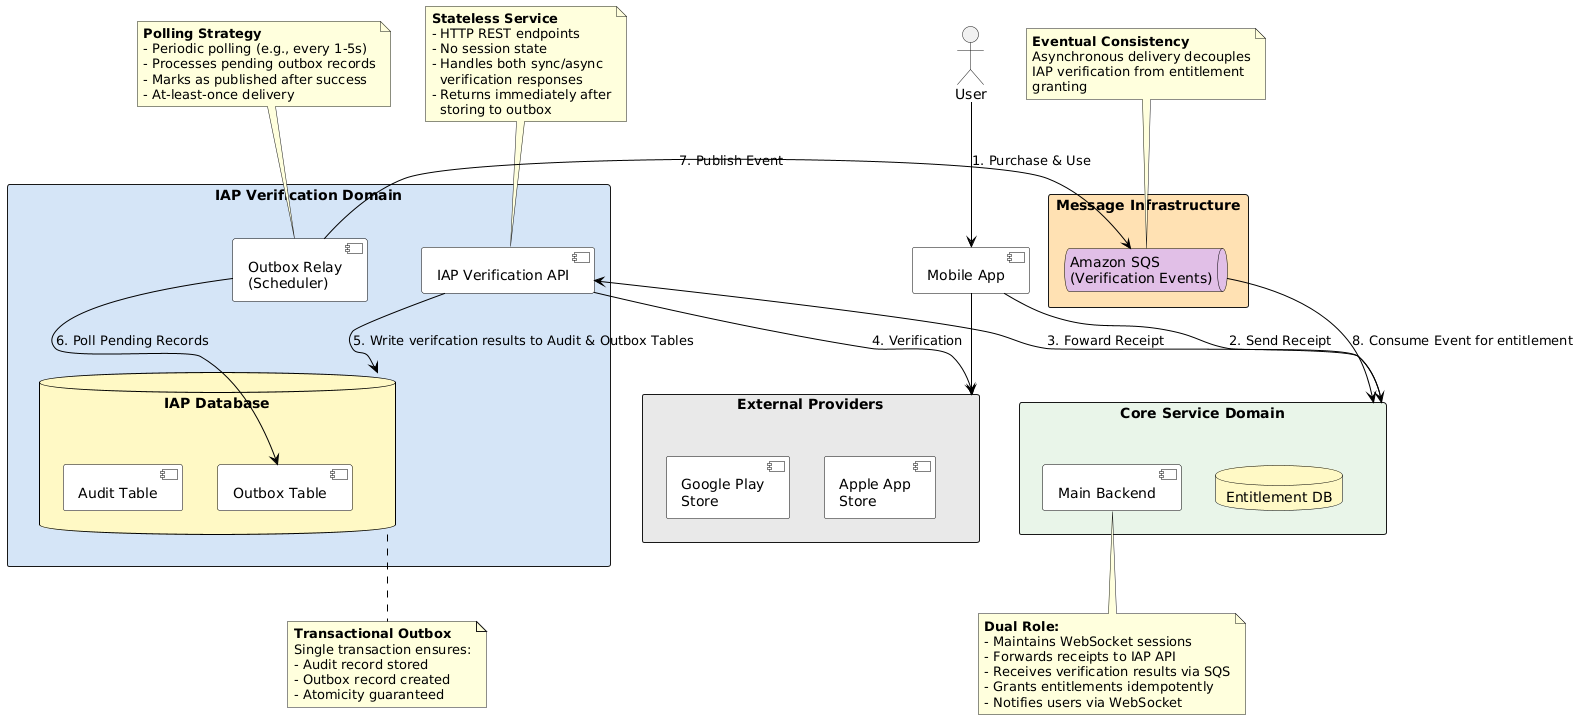

The diagram above was rendered by PlantUML. Its source (embedded in the PNG):
@startuml
!define EXTERNAL_COLOR #E8E8E8
!define IAP_COLOR #D4E4F7
!define CORE_COLOR #E8F5E9
!define INFRA_COLOR #FFE0B2

skinparam backgroundColor white
skinparam defaultFontName Arial
skinparam component {
    BackgroundColor white
    BorderColor black
    ArrowColor black
}
skinparam database {
    BackgroundColor #FFF9C4
    BorderColor black
}
skinparam queue {
    BackgroundColor #E1BEE7
    BorderColor black
}

actor User

rectangle "External Providers" as ExternalProviders EXTERNAL_COLOR {
    component "Google Play\nStore" as GooglePlay
    component "Apple App\nStore" as AppleStore
}

component "Mobile App" as MobileApp

rectangle "Core Service Domain" as CoreDomain CORE_COLOR {
    component "Main Backend" as MainBackend {
    }
    
    database "Entitlement DB" as EntitlementDB {
    }
}

rectangle "Message Infrastructure" as MessageInfra INFRA_COLOR {
    queue "Amazon SQS\n(Verification Events)" as SQS
}

rectangle "IAP Verification Domain" as IAPDomain IAP_COLOR {
    component "IAP Verification API" as IAPAPI {
    }
    
    database "IAP Database" as IAPDB {
        component "Audit Table" as AuditTable
        component "Outbox Table" as OutboxTable
    }
    
    component "Outbox Relay\n(Scheduler)" as OutboxRelay {
    }
}

' User interactions
User --> MobileApp : "1. Purchase & Use"

' Mobile App to External Providers
MobileApp --> ExternalProviders: ""

' Mobile App to Core Service
MobileApp --> CoreDomain: "2. Send Receipt"

' Core Service to IAP Verification
CoreDomain --> IAPAPI: "3. Foward Receipt"

' IAP Verification to External Providers
IAPAPI --> ExternalProviders: "4. Verification"

' IAP Domain internal flow
IAPAPI --> IAPDB: "5. Write verifcation results to Audit & Outbox Tables"
OutboxRelay --> OutboxTable: "6. Poll Pending Records"
OutboxRelay --> SQS: "7. Publish Event"
' Cross-domain communication
SQS --> CoreDomain: "8. Consume Event for entitlement"


' Notes

note bottom of MainBackend
  **Dual Role:**
  - Maintains WebSocket sessions
  - Forwards receipts to IAP API
  - Receives verification results via SQS
  - Grants entitlements idempotently
  - Notifies users via WebSocket
end note

note bottom of IAPDB
  **Transactional Outbox**
  Single transaction ensures:
  - Audit record stored
  - Outbox record created
  - Atomicity guaranteed
end note

note top of OutboxRelay
  **Polling Strategy**
  - Periodic polling (e.g., every 1-5s)
  - Processes pending outbox records
  - Marks as published after success
  - At-least-once delivery
end note

note top of IAPAPI
  **Stateless Service**
  - HTTP REST endpoints
  - No session state
  - Handles both sync/async
    verification responses
  - Returns immediately after
    storing to outbox
end note

note top of SQS
  **Eventual Consistency**
  Asynchronous delivery decouples
  IAP verification from entitlement
  granting
end note
@enduml